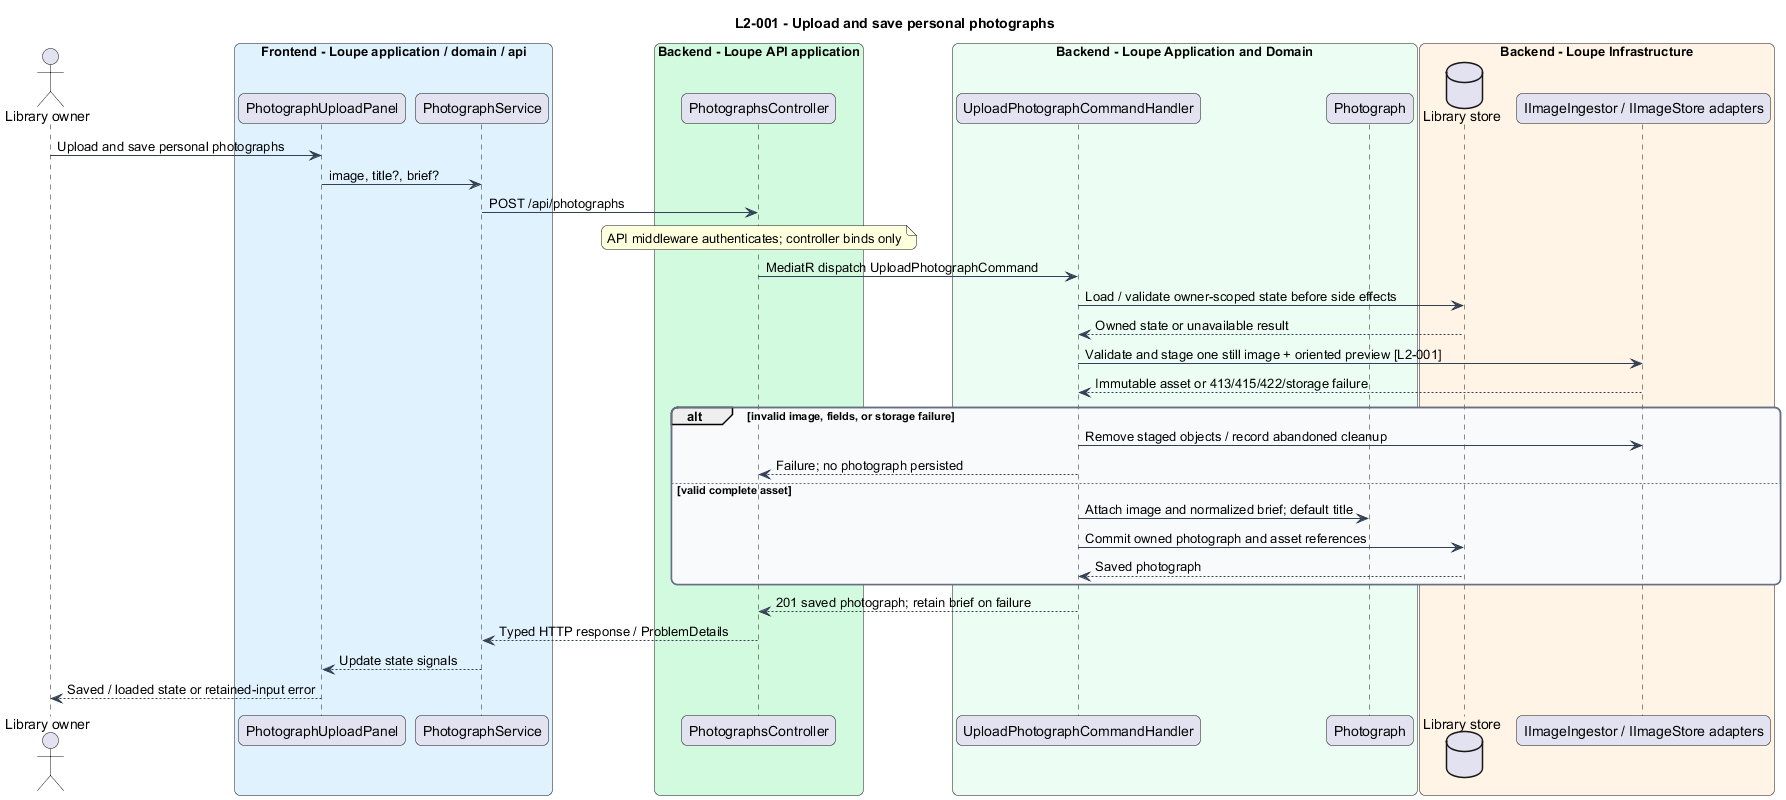

The diagram above was rendered by PlantUML. Its source (embedded in the PNG):
@startuml
title L2-001 - Upload and save personal photographs
skinparam backgroundColor #FFFFFF
skinparam shadowing false
skinparam roundcorner 12
skinparam defaultFontName Arial
skinparam ArrowColor #344054
skinparam rectangle {
  BorderColor #344054
  FontColor #101828
}
skinparam package {
  BorderColor #667085
  FontColor #101828
  BackgroundColor #F9FAFB
}

actor "Library owner" as actor
box "Frontend - Loupe application / domain / api" #E0F2FE
participant "PhotographUploadPanel" as page
participant "PhotographService" as client
end box
box "Backend - Loupe API application" #D1FADF
participant "PhotographsController" as controller
end box
box "Backend - Loupe Application and Domain" #ECFDF3
participant "UploadPhotographCommandHandler" as handler
participant "Photograph" as entity
end box
box "Backend - Loupe Infrastructure" #FFF4E5
database "Library store" as db
participant "IImageIngestor / IImageStore adapters" as ext
end box
actor -> page : Upload and save personal photographs
page -> client : image, title?, brief?
client -> controller : POST /api/photographs
note over controller : API middleware authenticates; controller binds only
controller -> handler : MediatR dispatch UploadPhotographCommand
handler -> db : Load / validate owner-scoped state before side effects
db --> handler : Owned state or unavailable result
handler -> ext : Validate and stage one still image + oriented preview [L2-001]
ext --> handler : Immutable asset or 413/415/422/storage failure
alt invalid image, fields, or storage failure
handler -> ext : Remove staged objects / record abandoned cleanup
handler --> controller : Failure; no photograph persisted
else valid complete asset
handler -> entity : Attach image and normalized brief; default title
handler -> db : Commit owned photograph and asset references
db --> handler : Saved photograph
end
handler --> controller : 201 saved photograph; retain brief on failure
controller --> client : Typed HTTP response / ProblemDetails
client --> page : Update state signals
page --> actor : Saved / loaded state or retained-input error
@enduml